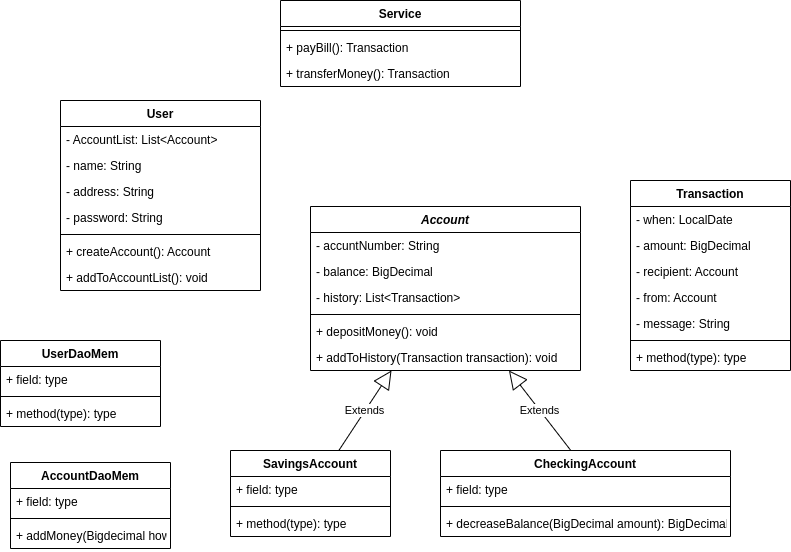

The diagram above was exported from draw.io. Its source (the exported page's mxGraphModel, read from the mxfile embedded in the PNG):
<mxGraphModel dx="1325" dy="644" grid="1" gridSize="10" guides="1" tooltips="1" connect="1" arrows="1" fold="1" page="1" pageScale="1" pageWidth="827" pageHeight="1169" math="0" shadow="0">
  <root>
    <mxCell id="WIyWlLk6GJQsqaUBKTNV-0" />
    <mxCell id="WIyWlLk6GJQsqaUBKTNV-1" parent="WIyWlLk6GJQsqaUBKTNV-0" />
    <mxCell id="N55SsyP6aw_2m03qzKxs-0" value="User" style="swimlane;fontStyle=1;align=center;verticalAlign=top;childLayout=stackLayout;horizontal=1;startSize=26;horizontalStack=0;resizeParent=1;resizeParentMax=0;resizeLast=0;collapsible=1;marginBottom=0;" vertex="1" parent="WIyWlLk6GJQsqaUBKTNV-1">
      <mxGeometry x="80" y="180" width="200" height="190" as="geometry" />
    </mxCell>
    <mxCell id="N55SsyP6aw_2m03qzKxs-1" value="- AccountList: List&lt;Account&gt;" style="text;strokeColor=none;fillColor=none;align=left;verticalAlign=top;spacingLeft=4;spacingRight=4;overflow=hidden;rotatable=0;points=[[0,0.5],[1,0.5]];portConstraint=eastwest;" vertex="1" parent="N55SsyP6aw_2m03qzKxs-0">
      <mxGeometry y="26" width="200" height="26" as="geometry" />
    </mxCell>
    <mxCell id="N55SsyP6aw_2m03qzKxs-5" value="- name: String" style="text;strokeColor=none;fillColor=none;align=left;verticalAlign=top;spacingLeft=4;spacingRight=4;overflow=hidden;rotatable=0;points=[[0,0.5],[1,0.5]];portConstraint=eastwest;" vertex="1" parent="N55SsyP6aw_2m03qzKxs-0">
      <mxGeometry y="52" width="200" height="26" as="geometry" />
    </mxCell>
    <mxCell id="N55SsyP6aw_2m03qzKxs-8" value="- address: String" style="text;strokeColor=none;fillColor=none;align=left;verticalAlign=top;spacingLeft=4;spacingRight=4;overflow=hidden;rotatable=0;points=[[0,0.5],[1,0.5]];portConstraint=eastwest;" vertex="1" parent="N55SsyP6aw_2m03qzKxs-0">
      <mxGeometry y="78" width="200" height="26" as="geometry" />
    </mxCell>
    <mxCell id="N55SsyP6aw_2m03qzKxs-49" value="- password: String" style="text;strokeColor=none;fillColor=none;align=left;verticalAlign=top;spacingLeft=4;spacingRight=4;overflow=hidden;rotatable=0;points=[[0,0.5],[1,0.5]];portConstraint=eastwest;" vertex="1" parent="N55SsyP6aw_2m03qzKxs-0">
      <mxGeometry y="104" width="200" height="26" as="geometry" />
    </mxCell>
    <mxCell id="N55SsyP6aw_2m03qzKxs-2" value="" style="line;strokeWidth=1;fillColor=none;align=left;verticalAlign=middle;spacingTop=-1;spacingLeft=3;spacingRight=3;rotatable=0;labelPosition=right;points=[];portConstraint=eastwest;" vertex="1" parent="N55SsyP6aw_2m03qzKxs-0">
      <mxGeometry y="130" width="200" height="8" as="geometry" />
    </mxCell>
    <mxCell id="N55SsyP6aw_2m03qzKxs-3" value="+ createAccount(): Account" style="text;strokeColor=none;fillColor=none;align=left;verticalAlign=top;spacingLeft=4;spacingRight=4;overflow=hidden;rotatable=0;points=[[0,0.5],[1,0.5]];portConstraint=eastwest;" vertex="1" parent="N55SsyP6aw_2m03qzKxs-0">
      <mxGeometry y="138" width="200" height="26" as="geometry" />
    </mxCell>
    <mxCell id="N55SsyP6aw_2m03qzKxs-50" value="+ addToAccountList(): void" style="text;strokeColor=none;fillColor=none;align=left;verticalAlign=top;spacingLeft=4;spacingRight=4;overflow=hidden;rotatable=0;points=[[0,0.5],[1,0.5]];portConstraint=eastwest;" vertex="1" parent="N55SsyP6aw_2m03qzKxs-0">
      <mxGeometry y="164" width="200" height="26" as="geometry" />
    </mxCell>
    <mxCell id="N55SsyP6aw_2m03qzKxs-4" value="Account" style="swimlane;fontStyle=3;align=center;verticalAlign=top;childLayout=stackLayout;horizontal=1;startSize=26;horizontalStack=0;resizeParent=1;resizeParentMax=0;resizeLast=0;collapsible=1;marginBottom=0;" vertex="1" parent="WIyWlLk6GJQsqaUBKTNV-1">
      <mxGeometry x="330" y="286" width="270" height="164" as="geometry" />
    </mxCell>
    <mxCell id="N55SsyP6aw_2m03qzKxs-9" value="- accuntNumber: String" style="text;strokeColor=none;fillColor=none;align=left;verticalAlign=top;spacingLeft=4;spacingRight=4;overflow=hidden;rotatable=0;points=[[0,0.5],[1,0.5]];portConstraint=eastwest;" vertex="1" parent="N55SsyP6aw_2m03qzKxs-4">
      <mxGeometry y="26" width="270" height="26" as="geometry" />
    </mxCell>
    <mxCell id="N55SsyP6aw_2m03qzKxs-10" value="- balance: BigDecimal" style="text;strokeColor=none;fillColor=none;align=left;verticalAlign=top;spacingLeft=4;spacingRight=4;overflow=hidden;rotatable=0;points=[[0,0.5],[1,0.5]];portConstraint=eastwest;" vertex="1" parent="N55SsyP6aw_2m03qzKxs-4">
      <mxGeometry y="52" width="270" height="26" as="geometry" />
    </mxCell>
    <mxCell id="N55SsyP6aw_2m03qzKxs-36" value="- history: List&lt;Transaction&gt;" style="text;strokeColor=none;fillColor=none;align=left;verticalAlign=top;spacingLeft=4;spacingRight=4;overflow=hidden;rotatable=0;points=[[0,0.5],[1,0.5]];portConstraint=eastwest;" vertex="1" parent="N55SsyP6aw_2m03qzKxs-4">
      <mxGeometry y="78" width="270" height="26" as="geometry" />
    </mxCell>
    <mxCell id="N55SsyP6aw_2m03qzKxs-6" value="" style="line;strokeWidth=1;fillColor=none;align=left;verticalAlign=middle;spacingTop=-1;spacingLeft=3;spacingRight=3;rotatable=0;labelPosition=right;points=[];portConstraint=eastwest;" vertex="1" parent="N55SsyP6aw_2m03qzKxs-4">
      <mxGeometry y="104" width="270" height="8" as="geometry" />
    </mxCell>
    <mxCell id="N55SsyP6aw_2m03qzKxs-7" value="+ depositMoney(): void" style="text;strokeColor=none;fillColor=none;align=left;verticalAlign=top;spacingLeft=4;spacingRight=4;overflow=hidden;rotatable=0;points=[[0,0.5],[1,0.5]];portConstraint=eastwest;" vertex="1" parent="N55SsyP6aw_2m03qzKxs-4">
      <mxGeometry y="112" width="270" height="26" as="geometry" />
    </mxCell>
    <mxCell id="N55SsyP6aw_2m03qzKxs-37" value="+ addToHistory(Transaction transaction): void" style="text;strokeColor=none;fillColor=none;align=left;verticalAlign=top;spacingLeft=4;spacingRight=4;overflow=hidden;rotatable=0;points=[[0,0.5],[1,0.5]];portConstraint=eastwest;" vertex="1" parent="N55SsyP6aw_2m03qzKxs-4">
      <mxGeometry y="138" width="270" height="26" as="geometry" />
    </mxCell>
    <mxCell id="N55SsyP6aw_2m03qzKxs-12" value="SavingsAccount" style="swimlane;fontStyle=1;align=center;verticalAlign=top;childLayout=stackLayout;horizontal=1;startSize=26;horizontalStack=0;resizeParent=1;resizeParentMax=0;resizeLast=0;collapsible=1;marginBottom=0;" vertex="1" parent="WIyWlLk6GJQsqaUBKTNV-1">
      <mxGeometry x="250" y="530" width="160" height="86" as="geometry" />
    </mxCell>
    <mxCell id="N55SsyP6aw_2m03qzKxs-13" value="+ field: type" style="text;strokeColor=none;fillColor=none;align=left;verticalAlign=top;spacingLeft=4;spacingRight=4;overflow=hidden;rotatable=0;points=[[0,0.5],[1,0.5]];portConstraint=eastwest;" vertex="1" parent="N55SsyP6aw_2m03qzKxs-12">
      <mxGeometry y="26" width="160" height="26" as="geometry" />
    </mxCell>
    <mxCell id="N55SsyP6aw_2m03qzKxs-14" value="" style="line;strokeWidth=1;fillColor=none;align=left;verticalAlign=middle;spacingTop=-1;spacingLeft=3;spacingRight=3;rotatable=0;labelPosition=right;points=[];portConstraint=eastwest;" vertex="1" parent="N55SsyP6aw_2m03qzKxs-12">
      <mxGeometry y="52" width="160" height="8" as="geometry" />
    </mxCell>
    <mxCell id="N55SsyP6aw_2m03qzKxs-15" value="+ method(type): type" style="text;strokeColor=none;fillColor=none;align=left;verticalAlign=top;spacingLeft=4;spacingRight=4;overflow=hidden;rotatable=0;points=[[0,0.5],[1,0.5]];portConstraint=eastwest;" vertex="1" parent="N55SsyP6aw_2m03qzKxs-12">
      <mxGeometry y="60" width="160" height="26" as="geometry" />
    </mxCell>
    <mxCell id="N55SsyP6aw_2m03qzKxs-16" value="Extends" style="endArrow=block;endSize=16;endFill=0;html=1;rounded=0;" edge="1" parent="WIyWlLk6GJQsqaUBKTNV-1" source="N55SsyP6aw_2m03qzKxs-12" target="N55SsyP6aw_2m03qzKxs-4">
      <mxGeometry width="160" relative="1" as="geometry">
        <mxPoint x="330" y="400" as="sourcePoint" />
        <mxPoint x="490" y="400" as="targetPoint" />
      </mxGeometry>
    </mxCell>
    <mxCell id="N55SsyP6aw_2m03qzKxs-17" value="CheckingAccount" style="swimlane;fontStyle=1;align=center;verticalAlign=top;childLayout=stackLayout;horizontal=1;startSize=26;horizontalStack=0;resizeParent=1;resizeParentMax=0;resizeLast=0;collapsible=1;marginBottom=0;" vertex="1" parent="WIyWlLk6GJQsqaUBKTNV-1">
      <mxGeometry x="460" y="530" width="290" height="86" as="geometry" />
    </mxCell>
    <mxCell id="N55SsyP6aw_2m03qzKxs-18" value="+ field: type" style="text;strokeColor=none;fillColor=none;align=left;verticalAlign=top;spacingLeft=4;spacingRight=4;overflow=hidden;rotatable=0;points=[[0,0.5],[1,0.5]];portConstraint=eastwest;" vertex="1" parent="N55SsyP6aw_2m03qzKxs-17">
      <mxGeometry y="26" width="290" height="26" as="geometry" />
    </mxCell>
    <mxCell id="N55SsyP6aw_2m03qzKxs-19" value="" style="line;strokeWidth=1;fillColor=none;align=left;verticalAlign=middle;spacingTop=-1;spacingLeft=3;spacingRight=3;rotatable=0;labelPosition=right;points=[];portConstraint=eastwest;" vertex="1" parent="N55SsyP6aw_2m03qzKxs-17">
      <mxGeometry y="52" width="290" height="8" as="geometry" />
    </mxCell>
    <mxCell id="N55SsyP6aw_2m03qzKxs-20" value="+ decreaseBalance(BigDecimal amount): BigDecimal" style="text;strokeColor=none;fillColor=none;align=left;verticalAlign=top;spacingLeft=4;spacingRight=4;overflow=hidden;rotatable=0;points=[[0,0.5],[1,0.5]];portConstraint=eastwest;" vertex="1" parent="N55SsyP6aw_2m03qzKxs-17">
      <mxGeometry y="60" width="290" height="26" as="geometry" />
    </mxCell>
    <mxCell id="N55SsyP6aw_2m03qzKxs-22" value="Extends" style="endArrow=block;endSize=16;endFill=0;html=1;rounded=0;exitX=0.448;exitY=-0.006;exitDx=0;exitDy=0;exitPerimeter=0;" edge="1" parent="WIyWlLk6GJQsqaUBKTNV-1" source="N55SsyP6aw_2m03qzKxs-17" target="N55SsyP6aw_2m03qzKxs-4">
      <mxGeometry width="160" relative="1" as="geometry">
        <mxPoint x="412.7411167512689" y="470" as="sourcePoint" />
        <mxPoint x="487.36040609137035" y="372.0000000000001" as="targetPoint" />
      </mxGeometry>
    </mxCell>
    <mxCell id="N55SsyP6aw_2m03qzKxs-23" value="Service" style="swimlane;fontStyle=1;align=center;verticalAlign=top;childLayout=stackLayout;horizontal=1;startSize=26;horizontalStack=0;resizeParent=1;resizeParentMax=0;resizeLast=0;collapsible=1;marginBottom=0;" vertex="1" parent="WIyWlLk6GJQsqaUBKTNV-1">
      <mxGeometry x="300" y="80" width="240" height="86" as="geometry" />
    </mxCell>
    <mxCell id="N55SsyP6aw_2m03qzKxs-25" value="" style="line;strokeWidth=1;fillColor=none;align=left;verticalAlign=middle;spacingTop=-1;spacingLeft=3;spacingRight=3;rotatable=0;labelPosition=right;points=[];portConstraint=eastwest;" vertex="1" parent="N55SsyP6aw_2m03qzKxs-23">
      <mxGeometry y="26" width="240" height="8" as="geometry" />
    </mxCell>
    <mxCell id="N55SsyP6aw_2m03qzKxs-26" value="+ payBill(): Transaction" style="text;strokeColor=none;fillColor=none;align=left;verticalAlign=top;spacingLeft=4;spacingRight=4;overflow=hidden;rotatable=0;points=[[0,0.5],[1,0.5]];portConstraint=eastwest;" vertex="1" parent="N55SsyP6aw_2m03qzKxs-23">
      <mxGeometry y="34" width="240" height="26" as="geometry" />
    </mxCell>
    <mxCell id="N55SsyP6aw_2m03qzKxs-28" value="+ transferMoney(): Transaction" style="text;strokeColor=none;fillColor=none;align=left;verticalAlign=top;spacingLeft=4;spacingRight=4;overflow=hidden;rotatable=0;points=[[0,0.5],[1,0.5]];portConstraint=eastwest;" vertex="1" parent="N55SsyP6aw_2m03qzKxs-23">
      <mxGeometry y="60" width="240" height="26" as="geometry" />
    </mxCell>
    <mxCell id="N55SsyP6aw_2m03qzKxs-29" value="Transaction" style="swimlane;fontStyle=1;align=center;verticalAlign=top;childLayout=stackLayout;horizontal=1;startSize=26;horizontalStack=0;resizeParent=1;resizeParentMax=0;resizeLast=0;collapsible=1;marginBottom=0;" vertex="1" parent="WIyWlLk6GJQsqaUBKTNV-1">
      <mxGeometry x="650" y="260" width="160" height="190" as="geometry" />
    </mxCell>
    <mxCell id="N55SsyP6aw_2m03qzKxs-30" value="- when: LocalDate" style="text;strokeColor=none;fillColor=none;align=left;verticalAlign=top;spacingLeft=4;spacingRight=4;overflow=hidden;rotatable=0;points=[[0,0.5],[1,0.5]];portConstraint=eastwest;" vertex="1" parent="N55SsyP6aw_2m03qzKxs-29">
      <mxGeometry y="26" width="160" height="26" as="geometry" />
    </mxCell>
    <mxCell id="N55SsyP6aw_2m03qzKxs-33" value="- amount: BigDecimal" style="text;strokeColor=none;fillColor=none;align=left;verticalAlign=top;spacingLeft=4;spacingRight=4;overflow=hidden;rotatable=0;points=[[0,0.5],[1,0.5]];portConstraint=eastwest;" vertex="1" parent="N55SsyP6aw_2m03qzKxs-29">
      <mxGeometry y="52" width="160" height="26" as="geometry" />
    </mxCell>
    <mxCell id="N55SsyP6aw_2m03qzKxs-34" value="- recipient: Account" style="text;strokeColor=none;fillColor=none;align=left;verticalAlign=top;spacingLeft=4;spacingRight=4;overflow=hidden;rotatable=0;points=[[0,0.5],[1,0.5]];portConstraint=eastwest;" vertex="1" parent="N55SsyP6aw_2m03qzKxs-29">
      <mxGeometry y="78" width="160" height="26" as="geometry" />
    </mxCell>
    <mxCell id="N55SsyP6aw_2m03qzKxs-35" value="- from: Account" style="text;strokeColor=none;fillColor=none;align=left;verticalAlign=top;spacingLeft=4;spacingRight=4;overflow=hidden;rotatable=0;points=[[0,0.5],[1,0.5]];portConstraint=eastwest;" vertex="1" parent="N55SsyP6aw_2m03qzKxs-29">
      <mxGeometry y="104" width="160" height="26" as="geometry" />
    </mxCell>
    <mxCell id="N55SsyP6aw_2m03qzKxs-38" value="- message: String" style="text;strokeColor=none;fillColor=none;align=left;verticalAlign=top;spacingLeft=4;spacingRight=4;overflow=hidden;rotatable=0;points=[[0,0.5],[1,0.5]];portConstraint=eastwest;" vertex="1" parent="N55SsyP6aw_2m03qzKxs-29">
      <mxGeometry y="130" width="160" height="26" as="geometry" />
    </mxCell>
    <mxCell id="N55SsyP6aw_2m03qzKxs-31" value="" style="line;strokeWidth=1;fillColor=none;align=left;verticalAlign=middle;spacingTop=-1;spacingLeft=3;spacingRight=3;rotatable=0;labelPosition=right;points=[];portConstraint=eastwest;" vertex="1" parent="N55SsyP6aw_2m03qzKxs-29">
      <mxGeometry y="156" width="160" height="8" as="geometry" />
    </mxCell>
    <mxCell id="N55SsyP6aw_2m03qzKxs-32" value="+ method(type): type" style="text;strokeColor=none;fillColor=none;align=left;verticalAlign=top;spacingLeft=4;spacingRight=4;overflow=hidden;rotatable=0;points=[[0,0.5],[1,0.5]];portConstraint=eastwest;" vertex="1" parent="N55SsyP6aw_2m03qzKxs-29">
      <mxGeometry y="164" width="160" height="26" as="geometry" />
    </mxCell>
    <mxCell id="N55SsyP6aw_2m03qzKxs-39" value="UserDaoMem" style="swimlane;fontStyle=1;align=center;verticalAlign=top;childLayout=stackLayout;horizontal=1;startSize=26;horizontalStack=0;resizeParent=1;resizeParentMax=0;resizeLast=0;collapsible=1;marginBottom=0;" vertex="1" parent="WIyWlLk6GJQsqaUBKTNV-1">
      <mxGeometry x="20" y="420" width="160" height="86" as="geometry" />
    </mxCell>
    <mxCell id="N55SsyP6aw_2m03qzKxs-40" value="+ field: type" style="text;strokeColor=none;fillColor=none;align=left;verticalAlign=top;spacingLeft=4;spacingRight=4;overflow=hidden;rotatable=0;points=[[0,0.5],[1,0.5]];portConstraint=eastwest;" vertex="1" parent="N55SsyP6aw_2m03qzKxs-39">
      <mxGeometry y="26" width="160" height="26" as="geometry" />
    </mxCell>
    <mxCell id="N55SsyP6aw_2m03qzKxs-41" value="" style="line;strokeWidth=1;fillColor=none;align=left;verticalAlign=middle;spacingTop=-1;spacingLeft=3;spacingRight=3;rotatable=0;labelPosition=right;points=[];portConstraint=eastwest;" vertex="1" parent="N55SsyP6aw_2m03qzKxs-39">
      <mxGeometry y="52" width="160" height="8" as="geometry" />
    </mxCell>
    <mxCell id="N55SsyP6aw_2m03qzKxs-42" value="+ method(type): type" style="text;strokeColor=none;fillColor=none;align=left;verticalAlign=top;spacingLeft=4;spacingRight=4;overflow=hidden;rotatable=0;points=[[0,0.5],[1,0.5]];portConstraint=eastwest;" vertex="1" parent="N55SsyP6aw_2m03qzKxs-39">
      <mxGeometry y="60" width="160" height="26" as="geometry" />
    </mxCell>
    <mxCell id="N55SsyP6aw_2m03qzKxs-43" value="AccountDaoMem" style="swimlane;fontStyle=1;align=center;verticalAlign=top;childLayout=stackLayout;horizontal=1;startSize=26;horizontalStack=0;resizeParent=1;resizeParentMax=0;resizeLast=0;collapsible=1;marginBottom=0;" vertex="1" parent="WIyWlLk6GJQsqaUBKTNV-1">
      <mxGeometry x="30" y="542" width="160" height="86" as="geometry" />
    </mxCell>
    <mxCell id="N55SsyP6aw_2m03qzKxs-44" value="+ field: type" style="text;strokeColor=none;fillColor=none;align=left;verticalAlign=top;spacingLeft=4;spacingRight=4;overflow=hidden;rotatable=0;points=[[0,0.5],[1,0.5]];portConstraint=eastwest;" vertex="1" parent="N55SsyP6aw_2m03qzKxs-43">
      <mxGeometry y="26" width="160" height="26" as="geometry" />
    </mxCell>
    <mxCell id="N55SsyP6aw_2m03qzKxs-45" value="" style="line;strokeWidth=1;fillColor=none;align=left;verticalAlign=middle;spacingTop=-1;spacingLeft=3;spacingRight=3;rotatable=0;labelPosition=right;points=[];portConstraint=eastwest;" vertex="1" parent="N55SsyP6aw_2m03qzKxs-43">
      <mxGeometry y="52" width="160" height="8" as="geometry" />
    </mxCell>
    <mxCell id="N55SsyP6aw_2m03qzKxs-46" value="+ addMoney(Bigdecimal howMouch): void" style="text;strokeColor=none;fillColor=none;align=left;verticalAlign=top;spacingLeft=4;spacingRight=4;overflow=hidden;rotatable=0;points=[[0,0.5],[1,0.5]];portConstraint=eastwest;" vertex="1" parent="N55SsyP6aw_2m03qzKxs-43">
      <mxGeometry y="60" width="160" height="26" as="geometry" />
    </mxCell>
  </root>
</mxGraphModel>